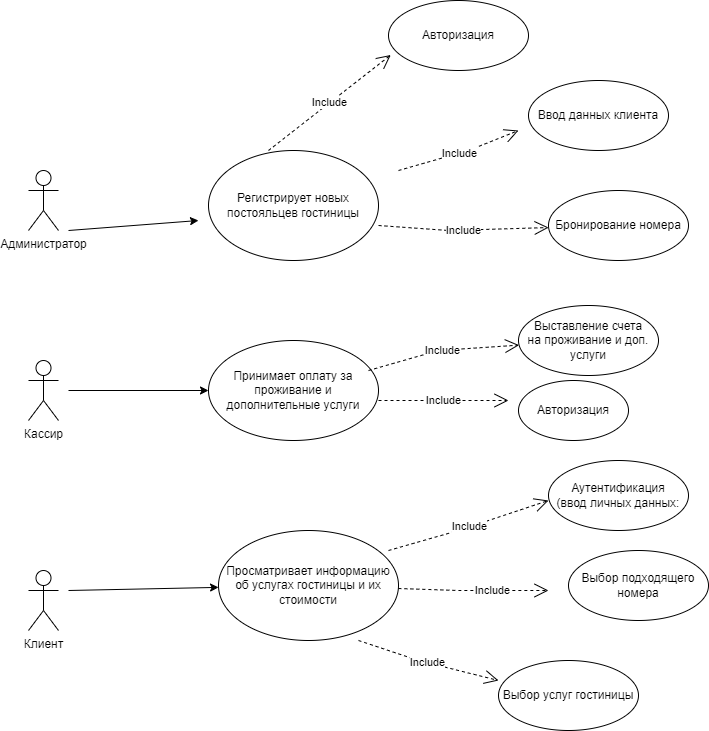

The diagram above was exported from draw.io. Its source (the exported page's mxGraphModel, read from the mxfile embedded in the PNG):
<mxGraphModel dx="1038" dy="1744" grid="1" gridSize="10" guides="1" tooltips="1" connect="1" arrows="1" fold="1" page="1" pageScale="1" pageWidth="827" pageHeight="1169" math="0" shadow="0">
  <root>
    <object label="" id="0">
      <mxCell />
    </object>
    <mxCell id="1" parent="0" />
    <mxCell id="ZVd-dMsr-_YAQ_3iXCAJ-1" value="Администратор&lt;br&gt;" style="shape=umlActor;verticalLabelPosition=bottom;verticalAlign=top;html=1;outlineConnect=0;" vertex="1" parent="1">
      <mxGeometry x="120" y="60" width="30" height="60" as="geometry" />
    </mxCell>
    <mxCell id="ZVd-dMsr-_YAQ_3iXCAJ-5" value="Кассир" style="shape=umlActor;verticalLabelPosition=bottom;verticalAlign=top;html=1;outlineConnect=0;" vertex="1" parent="1">
      <mxGeometry x="120" y="250" width="30" height="60" as="geometry" />
    </mxCell>
    <mxCell id="ZVd-dMsr-_YAQ_3iXCAJ-11" value="Клиент" style="shape=umlActor;verticalLabelPosition=bottom;verticalAlign=top;html=1;outlineConnect=0;" vertex="1" parent="1">
      <mxGeometry x="120" y="460" width="30" height="60" as="geometry" />
    </mxCell>
    <mxCell id="ZVd-dMsr-_YAQ_3iXCAJ-12" value="" style="endArrow=classic;html=1;rounded=0;" edge="1" parent="1">
      <mxGeometry width="50" height="50" relative="1" as="geometry">
        <mxPoint x="160" y="120" as="sourcePoint" />
        <mxPoint x="290" y="110" as="targetPoint" />
      </mxGeometry>
    </mxCell>
    <mxCell id="ZVd-dMsr-_YAQ_3iXCAJ-13" value="Регистрирует новых постояльцев гостиницы" style="ellipse;whiteSpace=wrap;html=1;" vertex="1" parent="1">
      <mxGeometry x="300" y="40" width="170" height="110" as="geometry" />
    </mxCell>
    <mxCell id="ZVd-dMsr-_YAQ_3iXCAJ-17" value="" style="endArrow=classic;html=1;rounded=0;" edge="1" parent="1" target="ZVd-dMsr-_YAQ_3iXCAJ-18">
      <mxGeometry width="50" height="50" relative="1" as="geometry">
        <mxPoint x="160" y="280" as="sourcePoint" />
        <mxPoint x="260" y="280" as="targetPoint" />
      </mxGeometry>
    </mxCell>
    <mxCell id="ZVd-dMsr-_YAQ_3iXCAJ-18" value="Принимает оплату за проживание и дополнительные услуги" style="ellipse;whiteSpace=wrap;html=1;" vertex="1" parent="1">
      <mxGeometry x="300" y="230" width="170" height="100" as="geometry" />
    </mxCell>
    <mxCell id="ZVd-dMsr-_YAQ_3iXCAJ-19" value="" style="endArrow=classic;html=1;rounded=0;" edge="1" parent="1" target="ZVd-dMsr-_YAQ_3iXCAJ-20">
      <mxGeometry width="50" height="50" relative="1" as="geometry">
        <mxPoint x="160" y="480" as="sourcePoint" />
        <mxPoint x="300" y="480" as="targetPoint" />
      </mxGeometry>
    </mxCell>
    <mxCell id="ZVd-dMsr-_YAQ_3iXCAJ-20" value="Просматривает информацию об услугах гостиницы и их стоимости" style="ellipse;whiteSpace=wrap;html=1;" vertex="1" parent="1">
      <mxGeometry x="310" y="420" width="180" height="110" as="geometry" />
    </mxCell>
    <mxCell id="ZVd-dMsr-_YAQ_3iXCAJ-22" value="Include" style="endArrow=open;endSize=12;dashed=1;html=1;rounded=0;" edge="1" parent="1">
      <mxGeometry width="160" relative="1" as="geometry">
        <mxPoint x="480" y="440" as="sourcePoint" />
        <mxPoint x="640" y="390" as="targetPoint" />
        <Array as="points">
          <mxPoint x="550" y="420" />
        </Array>
      </mxGeometry>
    </mxCell>
    <mxCell id="ZVd-dMsr-_YAQ_3iXCAJ-23" value="Аутентификация&lt;br&gt;(ввод личных данных:" style="ellipse;whiteSpace=wrap;html=1;" vertex="1" parent="1">
      <mxGeometry x="640" y="350" width="140" height="70" as="geometry" />
    </mxCell>
    <mxCell id="ZVd-dMsr-_YAQ_3iXCAJ-24" value="Include" style="endArrow=open;endSize=12;dashed=1;html=1;rounded=0;" edge="1" parent="1" source="ZVd-dMsr-_YAQ_3iXCAJ-20">
      <mxGeometry x="0.2456" width="160" relative="1" as="geometry">
        <mxPoint x="480" y="500" as="sourcePoint" />
        <mxPoint x="640" y="480" as="targetPoint" />
        <Array as="points">
          <mxPoint x="550" y="480" />
        </Array>
        <mxPoint as="offset" />
      </mxGeometry>
    </mxCell>
    <mxCell id="ZVd-dMsr-_YAQ_3iXCAJ-25" value="Выбор подходящего номера" style="ellipse;whiteSpace=wrap;html=1;" vertex="1" parent="1">
      <mxGeometry x="660" y="440" width="140" height="70" as="geometry" />
    </mxCell>
    <mxCell id="ZVd-dMsr-_YAQ_3iXCAJ-26" value="Include" style="endArrow=open;endSize=12;dashed=1;html=1;rounded=0;" edge="1" parent="1">
      <mxGeometry width="160" relative="1" as="geometry">
        <mxPoint x="490" y="60" as="sourcePoint" />
        <mxPoint x="610" y="20" as="targetPoint" />
        <Array as="points">
          <mxPoint x="560" y="40" />
        </Array>
      </mxGeometry>
    </mxCell>
    <mxCell id="ZVd-dMsr-_YAQ_3iXCAJ-27" value="Ввод данных клиента" style="ellipse;whiteSpace=wrap;html=1;" vertex="1" parent="1">
      <mxGeometry x="620" y="-30" width="140" height="70" as="geometry" />
    </mxCell>
    <mxCell id="ZVd-dMsr-_YAQ_3iXCAJ-28" value="Include" style="endArrow=open;endSize=12;dashed=1;html=1;rounded=0;" edge="1" parent="1" target="ZVd-dMsr-_YAQ_3iXCAJ-29">
      <mxGeometry width="160" relative="1" as="geometry">
        <mxPoint x="470" y="115" as="sourcePoint" />
        <mxPoint x="600" y="120" as="targetPoint" />
        <Array as="points">
          <mxPoint x="540" y="120" />
        </Array>
      </mxGeometry>
    </mxCell>
    <mxCell id="ZVd-dMsr-_YAQ_3iXCAJ-29" value="Бронирование номера" style="ellipse;whiteSpace=wrap;html=1;" vertex="1" parent="1">
      <mxGeometry x="640" y="80" width="140" height="70" as="geometry" />
    </mxCell>
    <mxCell id="ZVd-dMsr-_YAQ_3iXCAJ-30" value="Include" style="endArrow=open;endSize=12;dashed=1;html=1;rounded=0;" edge="1" parent="1">
      <mxGeometry width="160" relative="1" as="geometry">
        <mxPoint x="360" y="40" as="sourcePoint" />
        <mxPoint x="482.2662412503644" y="-55.52050097684719" as="targetPoint" />
        <Array as="points" />
      </mxGeometry>
    </mxCell>
    <mxCell id="ZVd-dMsr-_YAQ_3iXCAJ-32" value="Include" style="endArrow=open;endSize=12;dashed=1;html=1;rounded=0;" edge="1" parent="1">
      <mxGeometry width="160" relative="1" as="geometry">
        <mxPoint x="450" y="530" as="sourcePoint" />
        <mxPoint x="590" y="570" as="targetPoint" />
        <Array as="points">
          <mxPoint x="510" y="550" />
        </Array>
      </mxGeometry>
    </mxCell>
    <mxCell id="ZVd-dMsr-_YAQ_3iXCAJ-33" value="Выбор услуг гостиницы" style="ellipse;whiteSpace=wrap;html=1;" vertex="1" parent="1">
      <mxGeometry x="590" y="550" width="140" height="70" as="geometry" />
    </mxCell>
    <mxCell id="ZVd-dMsr-_YAQ_3iXCAJ-34" value="Include" style="endArrow=open;endSize=12;dashed=1;html=1;rounded=0;" edge="1" parent="1" target="ZVd-dMsr-_YAQ_3iXCAJ-35">
      <mxGeometry width="160" relative="1" as="geometry">
        <mxPoint x="460" y="260" as="sourcePoint" />
        <mxPoint x="570" y="230" as="targetPoint" />
        <Array as="points">
          <mxPoint x="530" y="240" />
        </Array>
      </mxGeometry>
    </mxCell>
    <mxCell id="ZVd-dMsr-_YAQ_3iXCAJ-35" value="Выставление счета&lt;br&gt;на проживание и доп. услуги" style="ellipse;whiteSpace=wrap;html=1;" vertex="1" parent="1">
      <mxGeometry x="610" y="195" width="140" height="70" as="geometry" />
    </mxCell>
    <mxCell id="ZVd-dMsr-_YAQ_3iXCAJ-36" value="Авторизация" style="ellipse;whiteSpace=wrap;html=1;" vertex="1" parent="1">
      <mxGeometry x="480" y="-110" width="140" height="70" as="geometry" />
    </mxCell>
    <mxCell id="ZVd-dMsr-_YAQ_3iXCAJ-37" value="Include" style="endArrow=open;endSize=12;dashed=1;html=1;rounded=0;" edge="1" parent="1">
      <mxGeometry width="160" relative="1" as="geometry">
        <mxPoint x="470" y="290" as="sourcePoint" />
        <mxPoint x="600" y="290" as="targetPoint" />
        <Array as="points">
          <mxPoint x="540" y="290" />
        </Array>
      </mxGeometry>
    </mxCell>
    <mxCell id="ZVd-dMsr-_YAQ_3iXCAJ-38" value="Авторизация" style="ellipse;whiteSpace=wrap;html=1;" vertex="1" parent="1">
      <mxGeometry x="610" y="270" width="110" height="60" as="geometry" />
    </mxCell>
  </root>
</mxGraphModel>